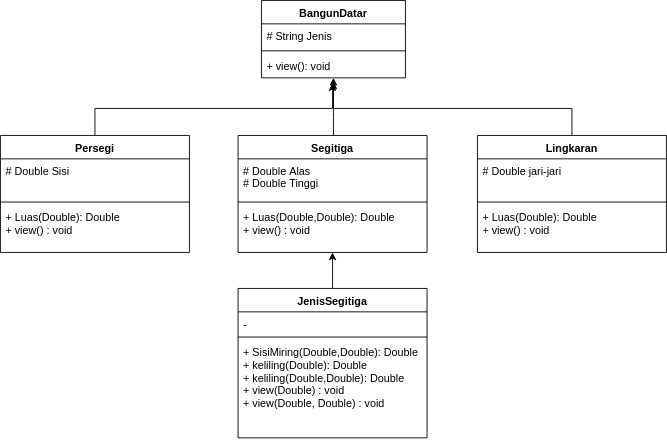

The diagram above was exported from draw.io. Its source (the exported page's mxGraphModel, read from the mxfile embedded in the PNG):
<mxGraphModel dx="854" dy="477" grid="1" gridSize="10" guides="1" tooltips="1" connect="1" arrows="1" fold="1" page="1" pageScale="1" pageWidth="827" pageHeight="1169" math="0" shadow="0">
  <root>
    <mxCell id="0" />
    <mxCell id="1" parent="0" />
    <mxCell id="2x_ux3eXIqxUG-khk44B-1" value="BangunDatar" style="swimlane;fontStyle=1;align=center;verticalAlign=top;childLayout=stackLayout;horizontal=1;startSize=26;horizontalStack=0;resizeParent=1;resizeParentMax=0;resizeLast=0;collapsible=1;marginBottom=0;" parent="1" vertex="1">
      <mxGeometry x="320" y="40" width="160" height="86" as="geometry" />
    </mxCell>
    <mxCell id="2x_ux3eXIqxUG-khk44B-2" value="# String Jenis" style="text;strokeColor=none;fillColor=none;align=left;verticalAlign=top;spacingLeft=4;spacingRight=4;overflow=hidden;rotatable=0;points=[[0,0.5],[1,0.5]];portConstraint=eastwest;" parent="2x_ux3eXIqxUG-khk44B-1" vertex="1">
      <mxGeometry y="26" width="160" height="26" as="geometry" />
    </mxCell>
    <mxCell id="2x_ux3eXIqxUG-khk44B-3" value="" style="line;strokeWidth=1;fillColor=none;align=left;verticalAlign=middle;spacingTop=-1;spacingLeft=3;spacingRight=3;rotatable=0;labelPosition=right;points=[];portConstraint=eastwest;" parent="2x_ux3eXIqxUG-khk44B-1" vertex="1">
      <mxGeometry y="52" width="160" height="8" as="geometry" />
    </mxCell>
    <mxCell id="2x_ux3eXIqxUG-khk44B-4" value="+ view(): void" style="text;strokeColor=none;fillColor=none;align=left;verticalAlign=top;spacingLeft=4;spacingRight=4;overflow=hidden;rotatable=0;points=[[0,0.5],[1,0.5]];portConstraint=eastwest;" parent="2x_ux3eXIqxUG-khk44B-1" vertex="1">
      <mxGeometry y="60" width="160" height="26" as="geometry" />
    </mxCell>
    <mxCell id="7J23_qP1-Uevs_X7tTXi-14" value="" style="edgeStyle=orthogonalEdgeStyle;rounded=0;orthogonalLoop=1;jettySize=auto;html=1;" edge="1" parent="1" source="2x_ux3eXIqxUG-khk44B-5" target="2x_ux3eXIqxUG-khk44B-4">
      <mxGeometry relative="1" as="geometry">
        <Array as="points">
          <mxPoint x="400" y="170" />
          <mxPoint x="400" y="170" />
        </Array>
      </mxGeometry>
    </mxCell>
    <mxCell id="2x_ux3eXIqxUG-khk44B-5" value="Segitiga" style="swimlane;fontStyle=1;align=center;verticalAlign=top;childLayout=stackLayout;horizontal=1;startSize=26;horizontalStack=0;resizeParent=1;resizeParentMax=0;resizeLast=0;collapsible=1;marginBottom=0;" parent="1" vertex="1">
      <mxGeometry x="294" y="190" width="210" height="130" as="geometry" />
    </mxCell>
    <mxCell id="2x_ux3eXIqxUG-khk44B-6" value="# Double Alas&#10;# Double Tinggi" style="text;strokeColor=none;fillColor=none;align=left;verticalAlign=top;spacingLeft=4;spacingRight=4;overflow=hidden;rotatable=0;points=[[0,0.5],[1,0.5]];portConstraint=eastwest;" parent="2x_ux3eXIqxUG-khk44B-5" vertex="1">
      <mxGeometry y="26" width="210" height="44" as="geometry" />
    </mxCell>
    <mxCell id="2x_ux3eXIqxUG-khk44B-7" value="" style="line;strokeWidth=1;fillColor=none;align=left;verticalAlign=middle;spacingTop=-1;spacingLeft=3;spacingRight=3;rotatable=0;labelPosition=right;points=[];portConstraint=eastwest;" parent="2x_ux3eXIqxUG-khk44B-5" vertex="1">
      <mxGeometry y="70" width="210" height="8" as="geometry" />
    </mxCell>
    <mxCell id="2x_ux3eXIqxUG-khk44B-8" value="+ Luas(Double,Double): Double&#10;+ view() : void" style="text;strokeColor=none;fillColor=none;align=left;verticalAlign=top;spacingLeft=4;spacingRight=4;overflow=hidden;rotatable=0;points=[[0,0.5],[1,0.5]];portConstraint=eastwest;" parent="2x_ux3eXIqxUG-khk44B-5" vertex="1">
      <mxGeometry y="78" width="210" height="52" as="geometry" />
    </mxCell>
    <mxCell id="7J23_qP1-Uevs_X7tTXi-22" value="" style="edgeStyle=orthogonalEdgeStyle;rounded=0;orthogonalLoop=1;jettySize=auto;html=1;" edge="1" parent="1" source="7J23_qP1-Uevs_X7tTXi-1" target="2x_ux3eXIqxUG-khk44B-8">
      <mxGeometry relative="1" as="geometry">
        <Array as="points">
          <mxPoint x="399" y="330" />
          <mxPoint x="399" y="330" />
        </Array>
      </mxGeometry>
    </mxCell>
    <mxCell id="7J23_qP1-Uevs_X7tTXi-1" value="JenisSegitiga" style="swimlane;fontStyle=1;align=center;verticalAlign=top;childLayout=stackLayout;horizontal=1;startSize=26;horizontalStack=0;resizeParent=1;resizeParentMax=0;resizeLast=0;collapsible=1;marginBottom=0;" vertex="1" parent="1">
      <mxGeometry x="294" y="360" width="210" height="166" as="geometry" />
    </mxCell>
    <mxCell id="7J23_qP1-Uevs_X7tTXi-2" value="-" style="text;strokeColor=none;fillColor=none;align=left;verticalAlign=top;spacingLeft=4;spacingRight=4;overflow=hidden;rotatable=0;points=[[0,0.5],[1,0.5]];portConstraint=eastwest;" vertex="1" parent="7J23_qP1-Uevs_X7tTXi-1">
      <mxGeometry y="26" width="210" height="24" as="geometry" />
    </mxCell>
    <mxCell id="7J23_qP1-Uevs_X7tTXi-3" value="" style="line;strokeWidth=1;fillColor=none;align=left;verticalAlign=middle;spacingTop=-1;spacingLeft=3;spacingRight=3;rotatable=0;labelPosition=right;points=[];portConstraint=eastwest;" vertex="1" parent="7J23_qP1-Uevs_X7tTXi-1">
      <mxGeometry y="50" width="210" height="8" as="geometry" />
    </mxCell>
    <mxCell id="7J23_qP1-Uevs_X7tTXi-4" value="+ SisiMiring(Double,Double): Double&#10;+ keliling(Double): Double&#10;+ keliling(Double,Double): Double&#10;+ view(Double) : void&#10;+ view(Double, Double) : void" style="text;strokeColor=none;fillColor=none;align=left;verticalAlign=top;spacingLeft=4;spacingRight=4;overflow=hidden;rotatable=0;points=[[0,0.5],[1,0.5]];portConstraint=eastwest;" vertex="1" parent="7J23_qP1-Uevs_X7tTXi-1">
      <mxGeometry y="58" width="210" height="108" as="geometry" />
    </mxCell>
    <mxCell id="7J23_qP1-Uevs_X7tTXi-13" style="edgeStyle=orthogonalEdgeStyle;rounded=0;orthogonalLoop=1;jettySize=auto;html=1;exitX=0.5;exitY=0;exitDx=0;exitDy=0;entryX=0.494;entryY=1.231;entryDx=0;entryDy=0;entryPerimeter=0;" edge="1" parent="1" source="7J23_qP1-Uevs_X7tTXi-5" target="2x_ux3eXIqxUG-khk44B-4">
      <mxGeometry relative="1" as="geometry">
        <mxPoint x="400" y="150" as="targetPoint" />
        <Array as="points">
          <mxPoint x="135" y="160" />
          <mxPoint x="399" y="160" />
        </Array>
      </mxGeometry>
    </mxCell>
    <mxCell id="7J23_qP1-Uevs_X7tTXi-5" value="Persegi" style="swimlane;fontStyle=1;align=center;verticalAlign=top;childLayout=stackLayout;horizontal=1;startSize=26;horizontalStack=0;resizeParent=1;resizeParentMax=0;resizeLast=0;collapsible=1;marginBottom=0;" vertex="1" parent="1">
      <mxGeometry x="30" y="190" width="210" height="130" as="geometry" />
    </mxCell>
    <mxCell id="7J23_qP1-Uevs_X7tTXi-6" value="# Double Sisi" style="text;strokeColor=none;fillColor=none;align=left;verticalAlign=top;spacingLeft=4;spacingRight=4;overflow=hidden;rotatable=0;points=[[0,0.5],[1,0.5]];portConstraint=eastwest;" vertex="1" parent="7J23_qP1-Uevs_X7tTXi-5">
      <mxGeometry y="26" width="210" height="44" as="geometry" />
    </mxCell>
    <mxCell id="7J23_qP1-Uevs_X7tTXi-7" value="" style="line;strokeWidth=1;fillColor=none;align=left;verticalAlign=middle;spacingTop=-1;spacingLeft=3;spacingRight=3;rotatable=0;labelPosition=right;points=[];portConstraint=eastwest;" vertex="1" parent="7J23_qP1-Uevs_X7tTXi-5">
      <mxGeometry y="70" width="210" height="8" as="geometry" />
    </mxCell>
    <mxCell id="7J23_qP1-Uevs_X7tTXi-8" value="+ Luas(Double): Double&#10;+ view() : void" style="text;strokeColor=none;fillColor=none;align=left;verticalAlign=top;spacingLeft=4;spacingRight=4;overflow=hidden;rotatable=0;points=[[0,0.5],[1,0.5]];portConstraint=eastwest;" vertex="1" parent="7J23_qP1-Uevs_X7tTXi-5">
      <mxGeometry y="78" width="210" height="52" as="geometry" />
    </mxCell>
    <mxCell id="7J23_qP1-Uevs_X7tTXi-21" style="edgeStyle=orthogonalEdgeStyle;rounded=0;orthogonalLoop=1;jettySize=auto;html=1;exitX=0.5;exitY=0;exitDx=0;exitDy=0;" edge="1" parent="1" source="7J23_qP1-Uevs_X7tTXi-9">
      <mxGeometry relative="1" as="geometry">
        <mxPoint x="400" y="130" as="targetPoint" />
      </mxGeometry>
    </mxCell>
    <mxCell id="7J23_qP1-Uevs_X7tTXi-9" value="Lingkaran" style="swimlane;fontStyle=1;align=center;verticalAlign=top;childLayout=stackLayout;horizontal=1;startSize=26;horizontalStack=0;resizeParent=1;resizeParentMax=0;resizeLast=0;collapsible=1;marginBottom=0;" vertex="1" parent="1">
      <mxGeometry x="560" y="190" width="210" height="130" as="geometry" />
    </mxCell>
    <mxCell id="7J23_qP1-Uevs_X7tTXi-10" value="# Double jari-jari" style="text;strokeColor=none;fillColor=none;align=left;verticalAlign=top;spacingLeft=4;spacingRight=4;overflow=hidden;rotatable=0;points=[[0,0.5],[1,0.5]];portConstraint=eastwest;" vertex="1" parent="7J23_qP1-Uevs_X7tTXi-9">
      <mxGeometry y="26" width="210" height="44" as="geometry" />
    </mxCell>
    <mxCell id="7J23_qP1-Uevs_X7tTXi-11" value="" style="line;strokeWidth=1;fillColor=none;align=left;verticalAlign=middle;spacingTop=-1;spacingLeft=3;spacingRight=3;rotatable=0;labelPosition=right;points=[];portConstraint=eastwest;" vertex="1" parent="7J23_qP1-Uevs_X7tTXi-9">
      <mxGeometry y="70" width="210" height="8" as="geometry" />
    </mxCell>
    <mxCell id="7J23_qP1-Uevs_X7tTXi-12" value="+ Luas(Double): Double&#10;+ view() : void" style="text;strokeColor=none;fillColor=none;align=left;verticalAlign=top;spacingLeft=4;spacingRight=4;overflow=hidden;rotatable=0;points=[[0,0.5],[1,0.5]];portConstraint=eastwest;" vertex="1" parent="7J23_qP1-Uevs_X7tTXi-9">
      <mxGeometry y="78" width="210" height="52" as="geometry" />
    </mxCell>
  </root>
</mxGraphModel>